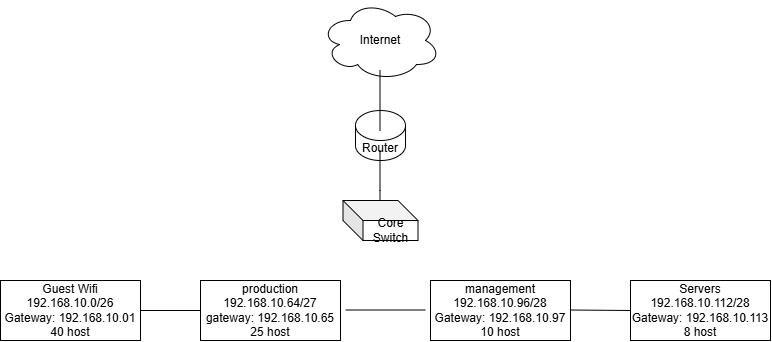

The diagram above was exported from draw.io. Its source (the exported page's mxGraphModel, read from the mxfile embedded in the PNG):
<mxGraphModel dx="1022" dy="564" grid="1" gridSize="10" guides="1" tooltips="1" connect="1" arrows="1" fold="1" page="1" pageScale="1" pageWidth="850" pageHeight="1100" math="0" shadow="0">
  <root>
    <mxCell id="0" />
    <mxCell id="1" parent="0" />
    <mxCell id="z2NcvBwZ8jNWBU197IOi-1" parent="1" style="ellipse;shape=cloud;whiteSpace=wrap;html=1;" value="Internet" vertex="1">
      <mxGeometry height="80" width="120" x="330" y="40" as="geometry" />
    </mxCell>
    <mxCell id="z2NcvBwZ8jNWBU197IOi-3" parent="1" style="shape=cylinder3;whiteSpace=wrap;html=1;boundedLbl=1;backgroundOutline=1;size=15;" value="Router" vertex="1">
      <mxGeometry height="50" width="50" x="365" y="150" as="geometry" />
    </mxCell>
    <mxCell id="z2NcvBwZ8jNWBU197IOi-4" parent="1" style="shape=cube;whiteSpace=wrap;html=1;boundedLbl=1;backgroundOutline=1;darkOpacity=0.05;darkOpacity2=0.1;" value="Core Switch" vertex="1">
      <mxGeometry height="40" width="75" x="352.5" y="240" as="geometry" />
    </mxCell>
    <mxCell id="z2NcvBwZ8jNWBU197IOi-5" edge="1" parent="1" style="endArrow=none;html=1;rounded=0;" value="">
      <mxGeometry height="50" relative="1" width="50" as="geometry">
        <Array as="points" />
        <mxPoint x="389.5" y="170" as="sourcePoint" />
        <mxPoint x="389.5" y="110" as="targetPoint" />
      </mxGeometry>
    </mxCell>
    <mxCell id="z2NcvBwZ8jNWBU197IOi-7" edge="1" parent="1" style="endArrow=none;html=1;rounded=0;" value="">
      <mxGeometry height="50" relative="1" width="50" as="geometry">
        <Array as="points">
          <mxPoint x="389.5" y="230" />
        </Array>
        <mxPoint x="389.5" y="240" as="sourcePoint" />
        <mxPoint x="389.5" y="190" as="targetPoint" />
      </mxGeometry>
    </mxCell>
    <mxCell id="z2NcvBwZ8jNWBU197IOi-9" parent="1" style="rounded=0;whiteSpace=wrap;html=1;" value="Guest Wifi&lt;div&gt;192.168.10.0/26&lt;/div&gt;&lt;div&gt;Gateway: 192.168.10.01&lt;/div&gt;&lt;div&gt;40 host&lt;/div&gt;" vertex="1">
      <mxGeometry height="60" width="140" x="10" y="320" as="geometry" />
    </mxCell>
    <mxCell id="z2NcvBwZ8jNWBU197IOi-10" parent="1" style="rounded=0;whiteSpace=wrap;html=1;" value="production&lt;div&gt;192.168.10.64/27&lt;/div&gt;&lt;div&gt;gateway: 192.168.10.65&lt;/div&gt;&lt;div&gt;25 host&lt;/div&gt;" vertex="1">
      <mxGeometry height="60" width="140" x="210" y="320" as="geometry" />
    </mxCell>
    <mxCell id="z2NcvBwZ8jNWBU197IOi-11" parent="1" style="rounded=0;whiteSpace=wrap;html=1;" value="management&lt;div&gt;192.168.10.96/28&lt;/div&gt;&lt;div&gt;Gateway: 192.168.10.97&lt;/div&gt;&lt;div&gt;10 host&lt;/div&gt;" vertex="1">
      <mxGeometry height="60" width="140" x="440" y="320" as="geometry" />
    </mxCell>
    <mxCell id="z2NcvBwZ8jNWBU197IOi-12" parent="1" style="rounded=0;whiteSpace=wrap;html=1;" value="Servers&lt;div&gt;192.168.10.112/28&lt;/div&gt;&lt;div&gt;Gateway: 192.168.10.113&lt;/div&gt;&lt;div&gt;8 host&lt;/div&gt;" vertex="1">
      <mxGeometry height="60" width="140" x="640" y="320" as="geometry" />
    </mxCell>
    <mxCell id="z2NcvBwZ8jNWBU197IOi-13" edge="1" parent="1" source="z2NcvBwZ8jNWBU197IOi-9" style="endArrow=none;html=1;rounded=0;entryX=0;entryY=0.5;entryDx=0;entryDy=0;exitX=1;exitY=0.5;exitDx=0;exitDy=0;" target="z2NcvBwZ8jNWBU197IOi-10" value="">
      <mxGeometry height="50" relative="1" width="50" as="geometry">
        <mxPoint x="140" y="349.5" as="sourcePoint" />
        <mxPoint x="220" y="349.5" as="targetPoint" />
      </mxGeometry>
    </mxCell>
    <mxCell id="z2NcvBwZ8jNWBU197IOi-14" edge="1" parent="1" style="endArrow=none;html=1;rounded=0;" value="">
      <mxGeometry height="50" relative="1" width="50" as="geometry">
        <mxPoint x="355" y="349.5" as="sourcePoint" />
        <mxPoint x="435" y="349.5" as="targetPoint" />
      </mxGeometry>
    </mxCell>
    <mxCell id="z2NcvBwZ8jNWBU197IOi-15" edge="1" parent="1" style="endArrow=none;html=1;rounded=0;entryX=0;entryY=0.5;entryDx=0;entryDy=0;" target="z2NcvBwZ8jNWBU197IOi-12" value="">
      <mxGeometry height="50" relative="1" width="50" as="geometry">
        <mxPoint x="580" y="349.5" as="sourcePoint" />
        <mxPoint x="660" y="349.5" as="targetPoint" />
      </mxGeometry>
    </mxCell>
  </root>
</mxGraphModel>